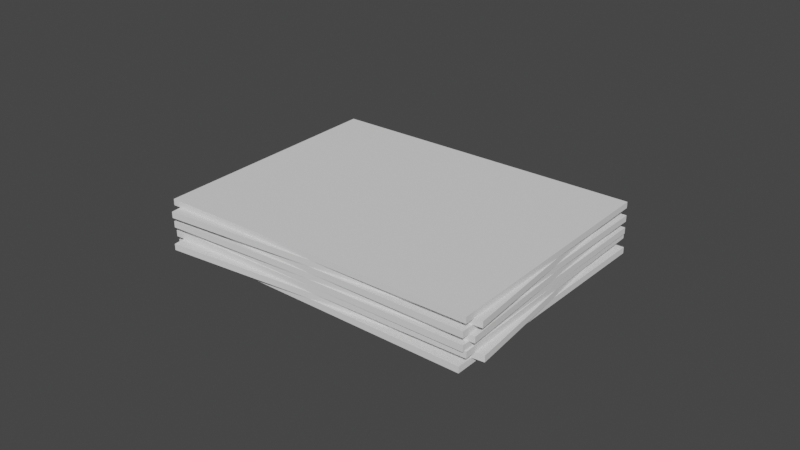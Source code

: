 # Source: paperstackProp.blend  (saved by Blender 2.80.55; exported with 4.5.12 LTS)
import bpy
from mathutils import Matrix  # noqa: F401  (used for matrix-valued properties, if any)

bpy.ops.wm.read_factory_settings(use_empty=True)
scene = bpy.context.scene
scene.name = 'Scene'

# ---- collections
col_collection = bpy.data.collections.new('Collection'); scene.collection.children.link(col_collection)

# ---- world
world_world = bpy.data.worlds.new('World'); scene.world = world_world
world_world.use_nodes = True; world_world.node_tree.nodes.clear()
_N = world_world.node_tree.nodes; _L = world_world.node_tree.links
n0 = _N.new('ShaderNodeOutputWorld'); n0.name = 'World Output'; n0.location = (300, 300)
n1 = _N.new('ShaderNodeBackground'); n1.name = 'Background'; n1.location = (10, 300)
n1.inputs[0].default_value = (0.05088, 0.05088, 0.05088, 1.0)
_L.new(n1.outputs[0], n0.inputs[0])
n0.is_active_output = True
world_world.color = (0.05088, 0.05088, 0.05088)
world_world.use_sun_shadow = False
world_world.sun_shadow_jitter_overblur = 0.0

# ---- meshes
me_plane = bpy.data.meshes.new('Plane')
me_plane.from_pydata([(-0.05193, -0.04, 0.0), (0.05193, -0.04, 0.0), (-0.05193, 0.04, 0.0), (0.05193, 0.04, 0.0), (-0.05193, 0.04, 0.002), (-0.05193, -0.04, 0.002), (0.05193, -0.04, 0.002), (0.05193, 0.04, 0.002)], [], [(0, 2, 3, 1), (5, 6, 7, 4), (0, 1, 6, 5), (1, 3, 7, 6), (2, 0, 5, 4), (3, 2, 4, 7)])
_uv = me_plane.uv_layers.new(name='UVMap')
_uv.uv.foreach_set('vector', [0.02303, 0.02303, 0.3904, 0.02303, 0.3904, 0.5, 0.02303, 0.5, 0.02303, 0.9999, 0.02303, 0.523, 0.3904, 0.523, 0.3904, 0.9999, 0.02303, 0.02303, 0.02303, 0.5, 6.438e-05, 0.5, 6.428e-05, 0.02303, 0.02303, 0.5, 0.3904, 0.5, 0.3904, 0.523, 0.02303, 0.523, 0.3904, 0.02303, 0.02303, 0.02303, 0.02303, 6.428e-05, 0.3904, 6.442e-05, 0.3904, 0.5, 0.3904, 0.02303, 0.4134, 0.02303, 0.4134, 0.5])
me_plane.use_remesh_preserve_volume = False
me_plane.use_remesh_preserve_attributes = False
me_plane.use_mirror_vertex_groups = False
me_plane.update()
me_plane_002 = bpy.data.meshes.new('Plane.002')
me_plane_002.from_pydata([(-0.05193, -0.04, 0.0), (0.05193, -0.04, 0.0), (-0.05193, 0.04, 0.0), (0.05193, 0.04, 0.0), (-0.05193, 0.04, 0.002), (-0.05193, -0.04, 0.002), (0.05193, -0.04, 0.002), (0.05193, 0.04, 0.002)], [], [(0, 2, 3, 1), (5, 6, 7, 4), (0, 1, 6, 5), (1, 3, 7, 6), (2, 0, 5, 4), (3, 2, 4, 7)])
_uv = me_plane_002.uv_layers.new(name='UVMap')
_uv.uv.foreach_set('vector', [0.02303, 0.02303, 0.3904, 0.02303, 0.3904, 0.5, 0.02303, 0.5, 0.02303, 0.9999, 0.02303, 0.523, 0.3904, 0.523, 0.3904, 0.9999, 0.02303, 0.02303, 0.02303, 0.5, 6.438e-05, 0.5, 6.428e-05, 0.02303, 0.02303, 0.5, 0.3904, 0.5, 0.3904, 0.523, 0.02303, 0.523, 0.3904, 0.02303, 0.02303, 0.02303, 0.02303, 6.428e-05, 0.3904, 6.442e-05, 0.3904, 0.5, 0.3904, 0.02303, 0.4134, 0.02303, 0.4134, 0.5])
me_plane_002.use_remesh_preserve_volume = False
me_plane_002.use_remesh_preserve_attributes = False
me_plane_002.use_mirror_vertex_groups = False
me_plane_002.update()
me_plane_003 = bpy.data.meshes.new('Plane.003')
me_plane_003.from_pydata([(-0.05193, -0.04, 0.0), (0.05193, -0.04, 0.0), (-0.05193, 0.04, 0.0), (0.05193, 0.04, 0.0), (-0.05193, 0.04, 0.002), (-0.05193, -0.04, 0.002), (0.05193, -0.04, 0.002), (0.05193, 0.04, 0.002)], [], [(0, 2, 3, 1), (5, 6, 7, 4), (0, 1, 6, 5), (1, 3, 7, 6), (2, 0, 5, 4), (3, 2, 4, 7)])
_uv = me_plane_003.uv_layers.new(name='UVMap')
_uv.uv.foreach_set('vector', [0.02303, 0.02303, 0.3904, 0.02303, 0.3904, 0.5, 0.02303, 0.5, 0.02303, 0.9999, 0.02303, 0.523, 0.3904, 0.523, 0.3904, 0.9999, 0.02303, 0.02303, 0.02303, 0.5, 6.438e-05, 0.5, 6.428e-05, 0.02303, 0.02303, 0.5, 0.3904, 0.5, 0.3904, 0.523, 0.02303, 0.523, 0.3904, 0.02303, 0.02303, 0.02303, 0.02303, 6.428e-05, 0.3904, 6.442e-05, 0.3904, 0.5, 0.3904, 0.02303, 0.4134, 0.02303, 0.4134, 0.5])
me_plane_003.use_remesh_preserve_volume = False
me_plane_003.use_remesh_preserve_attributes = False
me_plane_003.use_mirror_vertex_groups = False
me_plane_003.update()
me_plane_004 = bpy.data.meshes.new('Plane.004')
me_plane_004.from_pydata([(-0.05193, -0.04, 0.0), (0.05193, -0.04, 0.0), (-0.05193, 0.04, 0.0), (0.05193, 0.04, 0.0), (-0.05193, 0.04, 0.002), (-0.05193, -0.04, 0.002), (0.05193, -0.04, 0.002), (0.05193, 0.04, 0.002)], [], [(0, 2, 3, 1), (5, 6, 7, 4), (0, 1, 6, 5), (1, 3, 7, 6), (2, 0, 5, 4), (3, 2, 4, 7)])
_uv = me_plane_004.uv_layers.new(name='UVMap')
_uv.uv.foreach_set('vector', [0.02303, 0.02303, 0.3904, 0.02303, 0.3904, 0.5, 0.02303, 0.5, 0.02303, 0.9999, 0.02303, 0.523, 0.3904, 0.523, 0.3904, 0.9999, 0.02303, 0.02303, 0.02303, 0.5, 6.438e-05, 0.5, 6.428e-05, 0.02303, 0.02303, 0.5, 0.3904, 0.5, 0.3904, 0.523, 0.02303, 0.523, 0.3904, 0.02303, 0.02303, 0.02303, 0.02303, 6.428e-05, 0.3904, 6.442e-05, 0.3904, 0.5, 0.3904, 0.02303, 0.4134, 0.02303, 0.4134, 0.5])
me_plane_004.use_remesh_preserve_volume = False
me_plane_004.use_remesh_preserve_attributes = False
me_plane_004.use_mirror_vertex_groups = False
me_plane_004.update()
me_plane_008 = bpy.data.meshes.new('Plane.008')
me_plane_008.from_pydata([(-0.05193, -0.04, 0.0), (0.05193, -0.04, 0.0), (-0.05193, 0.04, 0.0), (0.05193, 0.04, 0.0), (-0.05193, 0.04, 0.002), (-0.05193, -0.04, 0.002), (0.05193, -0.04, 0.002), (0.05193, 0.04, 0.002)], [], [(0, 2, 3, 1), (5, 6, 7, 4), (0, 1, 6, 5), (1, 3, 7, 6), (2, 0, 5, 4), (3, 2, 4, 7)])
_uv = me_plane_008.uv_layers.new(name='UVMap')
_uv.uv.foreach_set('vector', [0.02303, 0.02303, 0.3904, 0.02303, 0.3904, 0.5, 0.02303, 0.5, 0.02303, 0.9999, 0.02303, 0.523, 0.3904, 0.523, 0.3904, 0.9999, 0.02303, 0.02303, 0.02303, 0.5, 6.438e-05, 0.5, 6.428e-05, 0.02303, 0.02303, 0.5, 0.3904, 0.5, 0.3904, 0.523, 0.02303, 0.523, 0.3904, 0.02303, 0.02303, 0.02303, 0.02303, 6.428e-05, 0.3904, 6.442e-05, 0.3904, 0.5, 0.3904, 0.02303, 0.4134, 0.02303, 0.4134, 0.5])
me_plane_008.use_remesh_preserve_volume = False
me_plane_008.use_remesh_preserve_attributes = False
me_plane_008.use_mirror_vertex_groups = False
me_plane_008.update()
me_plane_007 = bpy.data.meshes.new('Plane.007')
me_plane_007.from_pydata([(-0.05193, -0.04, 0.0), (0.05193, -0.04, 0.0), (-0.05193, 0.04, 0.0), (0.05193, 0.04, 0.0), (-0.05193, 0.04, 0.002), (-0.05193, -0.04, 0.002), (0.05193, -0.04, 0.002), (0.05193, 0.04, 0.002)], [], [(0, 2, 3, 1), (5, 6, 7, 4), (0, 1, 6, 5), (1, 3, 7, 6), (2, 0, 5, 4), (3, 2, 4, 7)])
_uv = me_plane_007.uv_layers.new(name='UVMap')
_uv.uv.foreach_set('vector', [0.02303, 0.02303, 0.3904, 0.02303, 0.3904, 0.5, 0.02303, 0.5, 0.02303, 0.9999, 0.02303, 0.523, 0.3904, 0.523, 0.3904, 0.9999, 0.02303, 0.02303, 0.02303, 0.5, 6.438e-05, 0.5, 6.428e-05, 0.02303, 0.02303, 0.5, 0.3904, 0.5, 0.3904, 0.523, 0.02303, 0.523, 0.3904, 0.02303, 0.02303, 0.02303, 0.02303, 6.428e-05, 0.3904, 6.442e-05, 0.3904, 0.5, 0.3904, 0.02303, 0.4134, 0.02303, 0.4134, 0.5])
me_plane_007.use_remesh_preserve_volume = False
me_plane_007.use_remesh_preserve_attributes = False
me_plane_007.use_mirror_vertex_groups = False
me_plane_007.update()
me_plane_006 = bpy.data.meshes.new('Plane.006')
me_plane_006.from_pydata([(-0.05193, -0.04, 0.0), (0.05193, -0.04, 0.0), (-0.05193, 0.04, 0.0), (0.05193, 0.04, 0.0), (-0.05193, 0.04, 0.002), (-0.05193, -0.04, 0.002), (0.05193, -0.04, 0.002), (0.05193, 0.04, 0.002)], [], [(0, 2, 3, 1), (5, 6, 7, 4), (0, 1, 6, 5), (1, 3, 7, 6), (2, 0, 5, 4), (3, 2, 4, 7)])
_uv = me_plane_006.uv_layers.new(name='UVMap')
_uv.uv.foreach_set('vector', [0.02303, 0.02303, 0.3904, 0.02303, 0.3904, 0.5, 0.02303, 0.5, 0.02303, 0.9999, 0.02303, 0.523, 0.3904, 0.523, 0.3904, 0.9999, 0.02303, 0.02303, 0.02303, 0.5, 6.438e-05, 0.5, 6.428e-05, 0.02303, 0.02303, 0.5, 0.3904, 0.5, 0.3904, 0.523, 0.02303, 0.523, 0.3904, 0.02303, 0.02303, 0.02303, 0.02303, 6.428e-05, 0.3904, 6.442e-05, 0.3904, 0.5, 0.3904, 0.02303, 0.4134, 0.02303, 0.4134, 0.5])
me_plane_006.use_remesh_preserve_volume = False
me_plane_006.use_remesh_preserve_attributes = False
me_plane_006.use_mirror_vertex_groups = False
me_plane_006.update()
me_plane_005 = bpy.data.meshes.new('Plane.005')
me_plane_005.from_pydata([(-0.05193, -0.04, 0.0), (0.05193, -0.04, 0.0), (-0.05193, 0.04, 0.0), (0.05193, 0.04, 0.0), (-0.05193, 0.04, 0.002), (-0.05193, -0.04, 0.002), (0.05193, -0.04, 0.002), (0.05193, 0.04, 0.002)], [], [(0, 2, 3, 1), (5, 6, 7, 4), (0, 1, 6, 5), (1, 3, 7, 6), (2, 0, 5, 4), (3, 2, 4, 7)])
_uv = me_plane_005.uv_layers.new(name='UVMap')
_uv.uv.foreach_set('vector', [0.02303, 0.02303, 0.3904, 0.02303, 0.3904, 0.5, 0.02303, 0.5, 0.02303, 0.9999, 0.02303, 0.523, 0.3904, 0.523, 0.3904, 0.9999, 0.02303, 0.02303, 0.02303, 0.5, 6.438e-05, 0.5, 6.428e-05, 0.02303, 0.02303, 0.5, 0.3904, 0.5, 0.3904, 0.523, 0.02303, 0.523, 0.3904, 0.02303, 0.02303, 0.02303, 0.02303, 6.428e-05, 0.3904, 6.442e-05, 0.3904, 0.5, 0.3904, 0.02303, 0.4134, 0.02303, 0.4134, 0.5])
me_plane_005.use_remesh_preserve_volume = False
me_plane_005.use_remesh_preserve_attributes = False
me_plane_005.use_mirror_vertex_groups = False
me_plane_005.update()

# ---- objects
ob_plane = bpy.data.objects.new('Plane', me_plane)
ob_plane_001 = bpy.data.objects.new('Plane.001', me_plane_002)
ob_plane_002 = bpy.data.objects.new('Plane.002', me_plane_003)
ob_plane_003 = bpy.data.objects.new('Plane.003', me_plane_004)
ob_plane_007 = bpy.data.objects.new('Plane.007', me_plane_008)
ob_plane_006 = bpy.data.objects.new('Plane.006', me_plane_007)
ob_plane_005 = bpy.data.objects.new('Plane.005', me_plane_006)
ob_plane_004 = bpy.data.objects.new('Plane.004', me_plane_005)

# ---- transforms, parenting, visibility, modifiers, constraints
ob_plane.location = (0.0, 0.0, 0.0)
ob_plane.lineart.crease_threshold = 0.0
ob_plane_001.location = (0.0, 0.0, 0.002)
ob_plane_001.rotation_euler = (0.0, -0.0, 0.1025)
ob_plane_001.lineart.crease_threshold = 0.0
ob_plane_002.location = (0.0, 0.0, 0.004)
ob_plane_002.rotation_euler = (0.0, -0.0, 3.17)
ob_plane_002.lineart.crease_threshold = 0.0
ob_plane_003.location = (0.0, 0.0, 0.006)
ob_plane_003.rotation_euler = (0.0, -0.0, 3.156)
ob_plane_003.lineart.crease_threshold = 0.0
ob_plane_007.location = (0.0, 0.0, 0.008)
ob_plane_007.rotation_euler = (0.0, -0.0, 0.06097)
ob_plane_007.lineart.crease_threshold = 0.0
ob_plane_006.location = (0.0, 0.0, 0.01)
ob_plane_006.rotation_euler = (0.0, -0.0, 0.01283)
ob_plane_006.lineart.crease_threshold = 0.0
ob_plane_005.location = (0.0, 0.0, 0.012)
ob_plane_005.rotation_euler = (0.0, -0.0, 3.231)
ob_plane_005.lineart.crease_threshold = 0.0
ob_plane_004.location = (0.0, 0.0, 0.014)
ob_plane_004.rotation_euler = (0.0, -0.0, 3.165)
ob_plane_004.lineart.crease_threshold = 0.0

# ---- collection membership
col_collection.objects.link(ob_plane)
col_collection.objects.link(ob_plane_001)
col_collection.objects.link(ob_plane_002)
col_collection.objects.link(ob_plane_003)
col_collection.objects.link(ob_plane_007)
col_collection.objects.link(ob_plane_006)
col_collection.objects.link(ob_plane_005)
col_collection.objects.link(ob_plane_004)

# ---- scene / render settings (as saved in the file)
scene.frame_start = 1; scene.frame_end = 250; scene.frame_set(1)
scene.render.engine = 'BLENDER_EEVEE_NEXT'
scene.cycles.use_denoising = False
scene.cycles.samples = 128
scene.cycles.sampling_pattern = 'TABULATED_SOBOL'
scene.cycles.use_adaptive_sampling = False
scene.cycles.use_light_tree = False
scene.view_settings.view_transform = 'Filmic'
bpy.context.view_layer.update()

# ---- added for rendering (the .blend has no active camera and no usable light): camera, sun
cam_auto = bpy.data.cameras.new('AutoCamera')
cam_auto.lens = 50.0
cam_auto.sensor_width = 36.0
cam_auto.clip_end = 1000.0
ob_auto_camera = bpy.data.objects.new('AutoCamera', cam_auto)
scene.collection.objects.link(ob_auto_camera)
ob_auto_camera.location = (0.185045, -0.222054, 0.156036)
ob_auto_camera.rotation_euler = (1.09748, -7.21219e-08, 0.694738)
scene.camera = ob_auto_camera
light_auto_sun = bpy.data.lights.new('AutoSun', 'SUN')
light_auto_sun.energy = 3.0
light_auto_sun.angle = 0.0523599
ob_auto_sun = bpy.data.objects.new('AutoSun', light_auto_sun)
scene.collection.objects.link(ob_auto_sun)
ob_auto_sun.rotation_euler = (0.872665, 0.174533, 0.523599)
bpy.context.view_layer.update()
